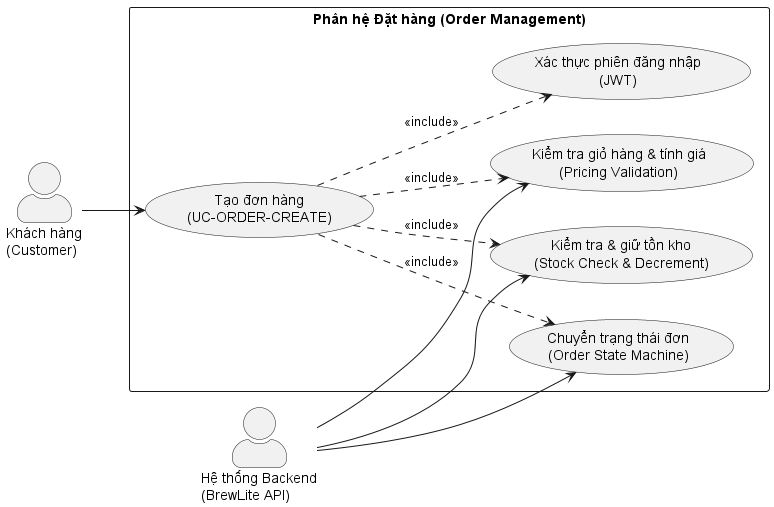

The diagram above was rendered by PlantUML. Its source (embedded in the PNG):
@startuml
left to right direction
skinparam packageStyle rectangle
skinparam actorStyle awesome

actor "Khách hàng\n(Customer)" as Customer
actor "Hệ thống Backend\n(BrewLite API)" as Backend

rectangle "Phân hệ Đặt hàng (Order Management)" {
  usecase "Tạo đơn hàng\n(UC-ORDER-CREATE)" as UC_CreateOrder
  usecase "Xác thực phiên đăng nhập\n(JWT)" as UC_Auth
  usecase "Kiểm tra giỏ hàng & tính giá\n(Pricing Validation)" as UC_ValidatePricing
  usecase "Kiểm tra & giữ tồn kho\n(Stock Check & Decrement)" as UC_Stock
  usecase "Chuyển trạng thái đơn\n(Order State Machine)" as UC_StateMachine
}

Customer --> UC_CreateOrder

UC_CreateOrder ..> UC_Auth            : <<include>>
UC_CreateOrder ..> UC_ValidatePricing : <<include>>
UC_CreateOrder ..> UC_Stock           : <<include>>
UC_CreateOrder ..> UC_StateMachine   : <<include>>

Backend --> UC_ValidatePricing
Backend --> UC_Stock
Backend --> UC_StateMachine
@enduml